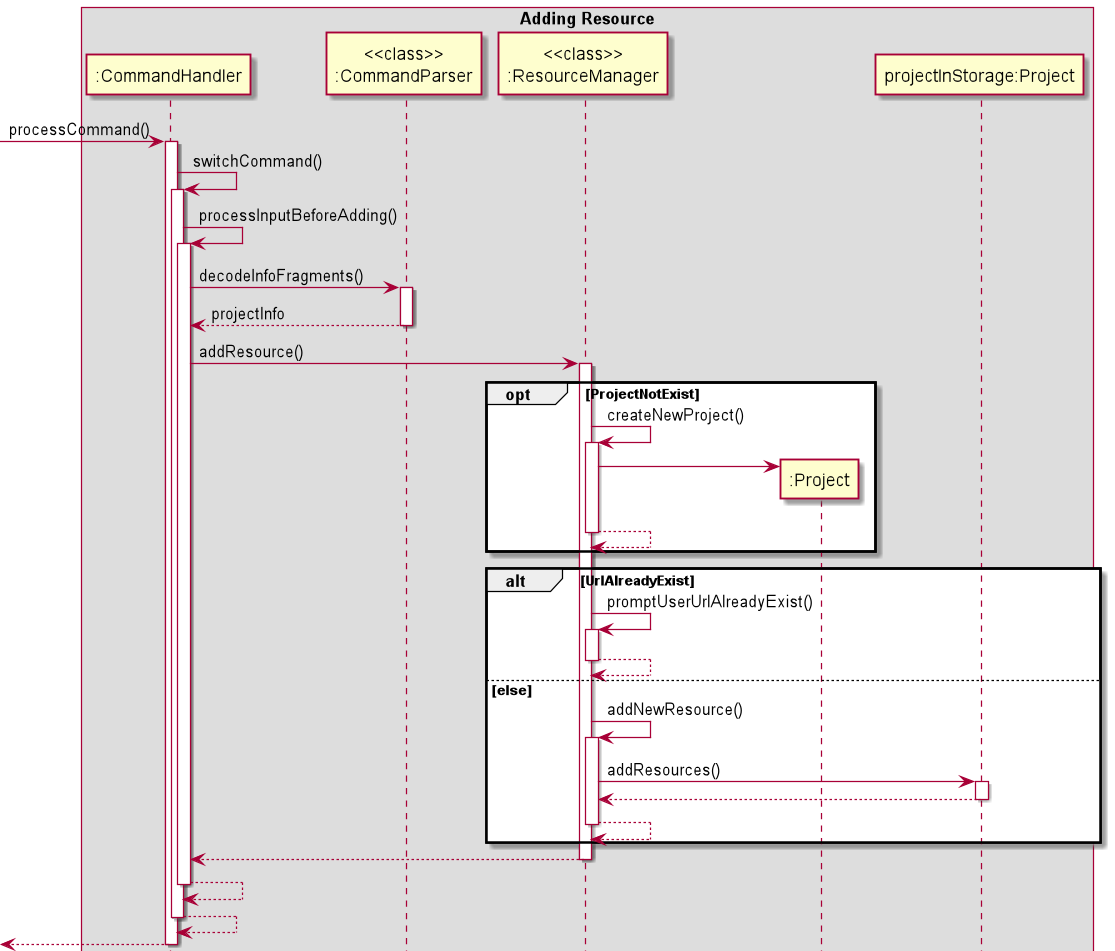

The diagram above was rendered by PlantUML. Its source (embedded in the PNG):
@startuml

box Adding Resource
participant ":CommandHandler" as CH
participant "<<class>>\n:CommandParser" as CP
participant "<<class>>\n:ResourceManager" as RM
participant ":Project" as P1
participant "projectInStorage:Project" as P2

[-> CH: processCommand()
activate CH

CH -> CH: switchCommand()
activate CH

CH -> CH: processInputBeforeAdding()
activate CH

CH -> CP: decodeInfoFragments()
activate CP
return projectInfo

CH -> RM: addResource()
activate RM
opt ProjectNotExist
    RM -> RM: createNewProject()
    activate RM
    create P1
    RM -> P1:
    return
end

alt UrlAlreadyExist
    RM -> RM: promptUserUrlAlreadyExist()
    activate RM
    return
else else
    RM -> RM: addNewResource()
    activate RM
    RM -> P2: addResources()
    activate P2
    return
    return
end

return
return
return
return

@enduml